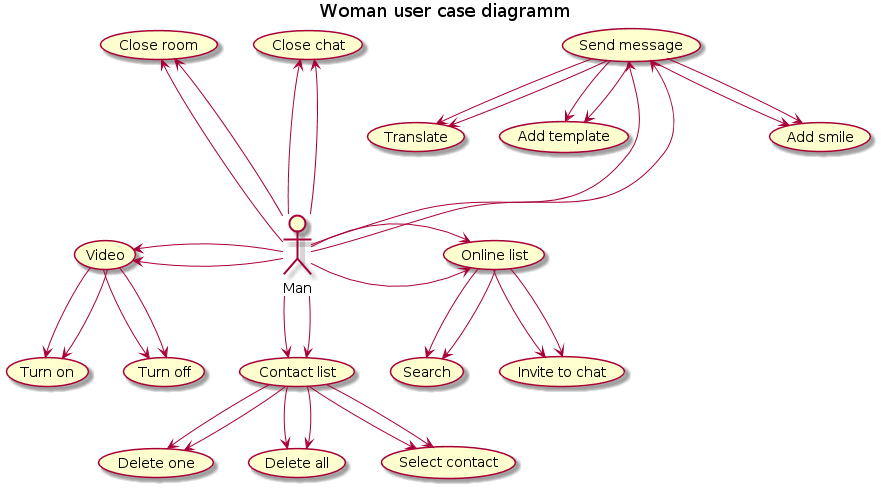

The diagram above was rendered by PlantUML. Its source (embedded in the PNG):
@startuml
    title Man user case diagramm
    Man --> (Contact list)
    (Contact list) --> (Delete one)
    (Contact list) --> (Delete all)
    (Contact list) --> (Select contact)
    Man -right-->  (Online list)
    (Online list) --> (Invite to chat)
    (Online list) --> (Search)
    Man -left-->  (Video)
    (Video) --> (Turn on)
    (Video) --> (Turn off)
    Man -up-->  (Send message)
    (Send message) --> (Add smile)
    (Send message) --> (Translate)
    (Send message) --> (Add template)
    Man -up-->  (Close chat)
    Man -up-->  (Close room)


    title Woman user case diagramm
    Man --> (Contact list)
    (Contact list) --> (Delete one)
    (Contact list) --> (Delete all)
    (Contact list) --> (Select contact)
    Man -right-->  (Online list)
    (Online list) --> (Invite to chat)
    (Online list) --> (Search)
    Man -left-->  (Video)
    (Video) --> (Turn on)
    (Video) --> (Turn off)
    Man -up-->  (Send message)
    (Send message) --> (Add smile)
    (Send message) --> (Translate)
    (Send message) --> (Add template)
    Man -up-->  (Close chat)
    Man -up-->  (Close room)

@enduml